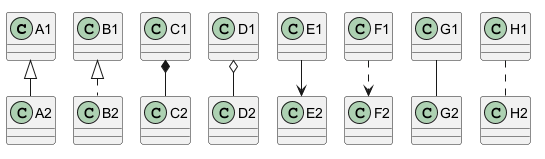

The diagram above was rendered by PlantUML. Its source (embedded in the PNG):
@startuml
A1 <|-- A2
B1 <|.. B2
C1 *-- C2
D1 o-- D2
E1 --> E2
F1 ..> F2
G1 -- G2
H1 .. H2
@enduml